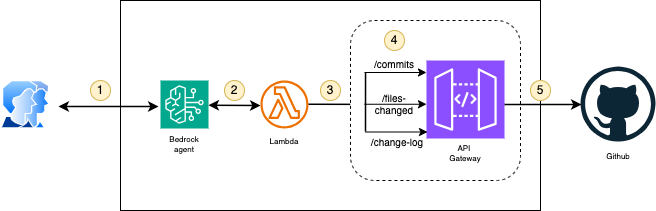

The diagram above was exported from draw.io. Its source (the exported page's mxGraphModel, read from the mxfile embedded in the PNG):
<mxGraphModel dx="786" dy="544" grid="1" gridSize="10" guides="1" tooltips="1" connect="1" arrows="1" fold="1" page="1" pageScale="1" pageWidth="827" pageHeight="1169" math="0" shadow="0">
  <root>
    <mxCell id="0" />
    <mxCell id="1" parent="0" />
    <mxCell id="LeAQdfS6fvlJVv5BIPV8-2" value="" style="image;aspect=fixed;perimeter=ellipsePerimeter;html=1;align=center;shadow=0;dashed=0;spacingTop=3;image=img/lib/active_directory/user_accounts.svg;" parent="1" vertex="1">
      <mxGeometry x="130" y="250" width="50" height="48.5" as="geometry" />
    </mxCell>
    <mxCell id="vUqSOUeDRJs3StHZJTBN-1" value="" style="rounded=0;whiteSpace=wrap;html=1;fillColor=none;" vertex="1" parent="1">
      <mxGeometry x="250" y="170" width="420" height="210" as="geometry" />
    </mxCell>
    <mxCell id="vUqSOUeDRJs3StHZJTBN-2" value="" style="sketch=0;points=[[0,0,0],[0.25,0,0],[0.5,0,0],[0.75,0,0],[1,0,0],[0,1,0],[0.25,1,0],[0.5,1,0],[0.75,1,0],[1,1,0],[0,0.25,0],[0,0.5,0],[0,0.75,0],[1,0.25,0],[1,0.5,0],[1,0.75,0]];outlineConnect=0;fontColor=#232F3E;fillColor=#01A88D;strokeColor=#ffffff;dashed=0;verticalLabelPosition=bottom;verticalAlign=top;align=center;html=1;fontSize=12;fontStyle=0;aspect=fixed;shape=mxgraph.aws4.resourceIcon;resIcon=mxgraph.aws4.bedrock;" vertex="1" parent="1">
      <mxGeometry x="290" y="250" width="48" height="48" as="geometry" />
    </mxCell>
    <mxCell id="vUqSOUeDRJs3StHZJTBN-3" value="" style="sketch=0;outlineConnect=0;fontColor=#232F3E;gradientColor=none;fillColor=#ED7100;strokeColor=none;dashed=0;verticalLabelPosition=bottom;verticalAlign=top;align=center;html=1;fontSize=12;fontStyle=0;aspect=fixed;pointerEvents=1;shape=mxgraph.aws4.lambda_function;" vertex="1" parent="1">
      <mxGeometry x="390" y="250" width="48" height="48" as="geometry" />
    </mxCell>
    <mxCell id="vUqSOUeDRJs3StHZJTBN-4" value="" style="sketch=0;points=[[0,0,0],[0.25,0,0],[0.5,0,0],[0.75,0,0],[1,0,0],[0,1,0],[0.25,1,0],[0.5,1,0],[0.75,1,0],[1,1,0],[0,0.25,0],[0,0.5,0],[0,0.75,0],[1,0.25,0],[1,0.5,0],[1,0.75,0]];outlineConnect=0;fontColor=#232F3E;fillColor=#8C4FFF;strokeColor=#ffffff;dashed=0;verticalLabelPosition=bottom;verticalAlign=top;align=center;html=1;fontSize=12;fontStyle=0;aspect=fixed;shape=mxgraph.aws4.resourceIcon;resIcon=mxgraph.aws4.api_gateway;" vertex="1" parent="1">
      <mxGeometry x="556" y="230" width="78" height="78" as="geometry" />
    </mxCell>
    <mxCell id="LeAQdfS6fvlJVv5BIPV8-3" value="" style="endArrow=classic;startArrow=classic;html=1;rounded=0;strokeWidth=1.5;" parent="1" edge="1">
      <mxGeometry width="50" height="50" relative="1" as="geometry">
        <mxPoint x="188" y="276" as="sourcePoint" />
        <mxPoint x="288" y="276" as="targetPoint" />
      </mxGeometry>
    </mxCell>
    <mxCell id="vUqSOUeDRJs3StHZJTBN-5" value="" style="endArrow=classic;startArrow=classic;html=1;rounded=0;strokeWidth=1.5;" edge="1" parent="1">
      <mxGeometry width="50" height="50" relative="1" as="geometry">
        <mxPoint x="338" y="274.75" as="sourcePoint" />
        <mxPoint x="390" y="275" as="targetPoint" />
      </mxGeometry>
    </mxCell>
    <mxCell id="vUqSOUeDRJs3StHZJTBN-6" value="" style="endArrow=none;html=1;rounded=0;strokeWidth=1.5;entryX=-0.002;entryY=0.524;entryDx=0;entryDy=0;entryPerimeter=0;" edge="1" parent="1" target="vUqSOUeDRJs3StHZJTBN-25">
      <mxGeometry width="50" height="50" relative="1" as="geometry">
        <mxPoint x="438" y="273.75" as="sourcePoint" />
        <mxPoint x="480" y="274" as="targetPoint" />
      </mxGeometry>
    </mxCell>
    <mxCell id="vUqSOUeDRJs3StHZJTBN-8" value="" style="endArrow=none;html=1;rounded=0;entryX=0.034;entryY=0.799;entryDx=0;entryDy=0;entryPerimeter=0;strokeWidth=1.5;" edge="1" parent="1">
      <mxGeometry width="50" height="50" relative="1" as="geometry">
        <mxPoint x="495" y="301" as="sourcePoint" />
        <mxPoint x="495.0400000000001" y="241.97000000000003" as="targetPoint" />
      </mxGeometry>
    </mxCell>
    <mxCell id="vUqSOUeDRJs3StHZJTBN-9" value="" style="endArrow=classic;html=1;rounded=0;" edge="1" parent="1">
      <mxGeometry width="50" height="50" relative="1" as="geometry">
        <mxPoint x="494" y="242" as="sourcePoint" />
        <mxPoint x="556" y="242" as="targetPoint" />
      </mxGeometry>
    </mxCell>
    <mxCell id="vUqSOUeDRJs3StHZJTBN-10" value="" style="endArrow=classic;html=1;rounded=0;" edge="1" parent="1">
      <mxGeometry width="50" height="50" relative="1" as="geometry">
        <mxPoint x="494" y="273.75" as="sourcePoint" />
        <mxPoint x="556" y="273.75" as="targetPoint" />
      </mxGeometry>
    </mxCell>
    <mxCell id="vUqSOUeDRJs3StHZJTBN-11" value="" style="endArrow=classic;html=1;rounded=0;" edge="1" parent="1">
      <mxGeometry width="50" height="50" relative="1" as="geometry">
        <mxPoint x="495" y="301.5" as="sourcePoint" />
        <mxPoint x="557" y="301.5" as="targetPoint" />
      </mxGeometry>
    </mxCell>
    <mxCell id="vUqSOUeDRJs3StHZJTBN-13" value="/commits" style="text;html=1;align=center;verticalAlign=middle;whiteSpace=wrap;rounded=0;fontSize=10;" vertex="1" parent="1">
      <mxGeometry x="494" y="218" width="60" height="30" as="geometry" />
    </mxCell>
    <mxCell id="vUqSOUeDRJs3StHZJTBN-14" value="/files-changed" style="text;html=1;align=center;verticalAlign=middle;whiteSpace=wrap;rounded=0;fontSize=10;" vertex="1" parent="1">
      <mxGeometry x="494" y="258" width="60" height="30" as="geometry" />
    </mxCell>
    <mxCell id="vUqSOUeDRJs3StHZJTBN-15" value="/change-log" style="text;html=1;align=center;verticalAlign=middle;whiteSpace=wrap;rounded=0;fontSize=10;" vertex="1" parent="1">
      <mxGeometry x="497" y="296" width="60" height="30" as="geometry" />
    </mxCell>
    <mxCell id="vUqSOUeDRJs3StHZJTBN-17" value="" style="dashed=0;outlineConnect=0;html=1;align=center;labelPosition=center;verticalLabelPosition=bottom;verticalAlign=top;shape=mxgraph.weblogos.github" vertex="1" parent="1">
      <mxGeometry x="710" y="236" width="75" height="75" as="geometry" />
    </mxCell>
    <mxCell id="vUqSOUeDRJs3StHZJTBN-18" style="edgeStyle=orthogonalEdgeStyle;rounded=0;orthogonalLoop=1;jettySize=auto;html=1;entryX=0.093;entryY=0.44;entryDx=0;entryDy=0;entryPerimeter=0;strokeWidth=1.5;" edge="1" parent="1" source="vUqSOUeDRJs3StHZJTBN-4">
      <mxGeometry relative="1" as="geometry">
        <mxPoint x="615" y="274" as="sourcePoint" />
        <mxPoint x="710.9749999999999" y="274" as="targetPoint" />
        <Array as="points">
          <mxPoint x="690" y="274" />
          <mxPoint x="690" y="274" />
        </Array>
      </mxGeometry>
    </mxCell>
    <mxCell id="vUqSOUeDRJs3StHZJTBN-20" value="1" style="ellipse;whiteSpace=wrap;html=1;aspect=fixed;fillColor=#fff2cc;strokeColor=#d6b656;" vertex="1" parent="1">
      <mxGeometry x="220" y="250" width="20" height="20" as="geometry" />
    </mxCell>
    <mxCell id="vUqSOUeDRJs3StHZJTBN-21" value="2" style="ellipse;whiteSpace=wrap;html=1;aspect=fixed;fillColor=#fff2cc;strokeColor=#d6b656;" vertex="1" parent="1">
      <mxGeometry x="354" y="250" width="20" height="20" as="geometry" />
    </mxCell>
    <mxCell id="vUqSOUeDRJs3StHZJTBN-22" value="3" style="ellipse;whiteSpace=wrap;html=1;aspect=fixed;fillColor=#fff2cc;strokeColor=#d6b656;" vertex="1" parent="1">
      <mxGeometry x="450" y="250" width="20" height="20" as="geometry" />
    </mxCell>
    <mxCell id="vUqSOUeDRJs3StHZJTBN-23" value="4" style="ellipse;whiteSpace=wrap;html=1;aspect=fixed;fillColor=#fff2cc;strokeColor=#d6b656;" vertex="1" parent="1">
      <mxGeometry x="514" y="200" width="20" height="20" as="geometry" />
    </mxCell>
    <mxCell id="vUqSOUeDRJs3StHZJTBN-24" value="5" style="ellipse;whiteSpace=wrap;html=1;aspect=fixed;fillColor=#fff2cc;strokeColor=#d6b656;" vertex="1" parent="1">
      <mxGeometry x="660" y="250" width="20" height="20" as="geometry" />
    </mxCell>
    <mxCell id="vUqSOUeDRJs3StHZJTBN-25" value="" style="rounded=1;whiteSpace=wrap;html=1;dashed=1;fillColor=none;" vertex="1" parent="1">
      <mxGeometry x="480" y="190" width="170" height="160" as="geometry" />
    </mxCell>
    <mxCell id="vUqSOUeDRJs3StHZJTBN-26" value="Bedrock&lt;div&gt;agent&lt;/div&gt;" style="text;html=1;align=center;verticalAlign=middle;whiteSpace=wrap;rounded=0;fontSize=8;" vertex="1" parent="1">
      <mxGeometry x="284" y="298.5" width="60" height="30" as="geometry" />
    </mxCell>
    <mxCell id="vUqSOUeDRJs3StHZJTBN-27" value="Lambda" style="text;html=1;align=center;verticalAlign=middle;whiteSpace=wrap;rounded=0;fontSize=8;" vertex="1" parent="1">
      <mxGeometry x="384" y="296" width="60" height="30" as="geometry" />
    </mxCell>
    <mxCell id="vUqSOUeDRJs3StHZJTBN-28" value="API&amp;nbsp;&lt;div&gt;Gateway&lt;/div&gt;" style="text;html=1;align=center;verticalAlign=middle;whiteSpace=wrap;rounded=0;fontSize=8;" vertex="1" parent="1">
      <mxGeometry x="565" y="308" width="60" height="30" as="geometry" />
    </mxCell>
    <mxCell id="vUqSOUeDRJs3StHZJTBN-29" value="Github" style="text;html=1;align=center;verticalAlign=middle;whiteSpace=wrap;rounded=0;fontSize=8;" vertex="1" parent="1">
      <mxGeometry x="717.5" y="311" width="60" height="30" as="geometry" />
    </mxCell>
  </root>
</mxGraphModel>